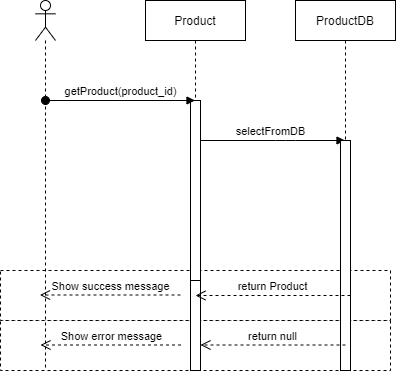

The diagram above was exported from draw.io. Its source (the exported page's mxGraphModel, read from the mxfile embedded in the PNG):
<mxGraphModel dx="1422" dy="762" grid="1" gridSize="10" guides="1" tooltips="1" connect="1" arrows="1" fold="1" page="1" pageScale="1" pageWidth="850" pageHeight="1100" math="0" shadow="0">
  <root>
    <mxCell id="0" />
    <mxCell id="1" parent="0" />
    <mxCell id="n0u6Mp89LAe6ceA8Gkn1-14" value="" style="shape=partialRectangle;html=1;top=1;align=left;dashed=1;" parent="1" vertex="1">
      <mxGeometry x="55" y="400" width="390" height="50" as="geometry" />
    </mxCell>
    <mxCell id="n0u6Mp89LAe6ceA8Gkn1-13" value="" style="shape=partialRectangle;html=1;top=1;align=left;dashed=1;" parent="1" vertex="1">
      <mxGeometry x="55" y="350" width="390" height="50" as="geometry" />
    </mxCell>
    <mxCell id="n0u6Mp89LAe6ceA8Gkn1-11" value="selectFromDB" style="html=1;verticalAlign=bottom;startArrow=oval;startFill=1;endArrow=block;startSize=8;" parent="1" edge="1">
      <mxGeometry width="60" relative="1" as="geometry">
        <mxPoint x="250" y="220" as="sourcePoint" />
        <mxPoint x="399.5" y="220" as="targetPoint" />
        <Array as="points">
          <mxPoint x="340" y="220" />
        </Array>
      </mxGeometry>
    </mxCell>
    <mxCell id="3nuBFxr9cyL0pnOWT2aG-5" value="Product" style="shape=umlLifeline;perimeter=lifelinePerimeter;container=1;collapsible=0;recursiveResize=0;rounded=0;shadow=0;strokeWidth=1;" parent="1" vertex="1">
      <mxGeometry x="200" y="80" width="100" height="370" as="geometry" />
    </mxCell>
    <mxCell id="n0u6Mp89LAe6ceA8Gkn1-12" value="" style="html=1;points=[];perimeter=orthogonalPerimeter;" parent="3nuBFxr9cyL0pnOWT2aG-5" vertex="1">
      <mxGeometry x="45" y="100" width="10" height="180" as="geometry" />
    </mxCell>
    <mxCell id="n0u6Mp89LAe6ceA8Gkn1-18" value="" style="html=1;points=[];perimeter=orthogonalPerimeter;" parent="3nuBFxr9cyL0pnOWT2aG-5" vertex="1">
      <mxGeometry x="45" y="280" width="10" height="90" as="geometry" />
    </mxCell>
    <mxCell id="n0u6Mp89LAe6ceA8Gkn1-8" value="" style="shape=umlLifeline;participant=umlActor;perimeter=lifelinePerimeter;whiteSpace=wrap;html=1;container=1;collapsible=0;recursiveResize=0;verticalAlign=top;spacingTop=36;outlineConnect=0;" parent="1" vertex="1">
      <mxGeometry x="90" y="80" width="20" height="370" as="geometry" />
    </mxCell>
    <mxCell id="n0u6Mp89LAe6ceA8Gkn1-9" value="getProduct(product_id)" style="html=1;verticalAlign=bottom;startArrow=oval;startFill=1;endArrow=block;startSize=8;" parent="n0u6Mp89LAe6ceA8Gkn1-8" target="3nuBFxr9cyL0pnOWT2aG-5" edge="1">
      <mxGeometry width="60" relative="1" as="geometry">
        <mxPoint x="10" y="100" as="sourcePoint" />
        <mxPoint x="60" y="100" as="targetPoint" />
      </mxGeometry>
    </mxCell>
    <mxCell id="n0u6Mp89LAe6ceA8Gkn1-10" value="ProductDB" style="shape=umlLifeline;perimeter=lifelinePerimeter;container=1;collapsible=0;recursiveResize=0;rounded=0;shadow=0;strokeWidth=1;" parent="1" vertex="1">
      <mxGeometry x="350" y="80" width="100" height="370" as="geometry" />
    </mxCell>
    <mxCell id="n0u6Mp89LAe6ceA8Gkn1-15" value="" style="html=1;points=[];perimeter=orthogonalPerimeter;" parent="n0u6Mp89LAe6ceA8Gkn1-10" vertex="1">
      <mxGeometry x="45" y="140" width="10" height="230" as="geometry" />
    </mxCell>
    <mxCell id="n0u6Mp89LAe6ceA8Gkn1-23" value="return Product" style="html=1;verticalAlign=bottom;endArrow=open;dashed=1;endSize=8;" parent="1" edge="1">
      <mxGeometry relative="1" as="geometry">
        <mxPoint x="405" y="375" as="sourcePoint" />
        <mxPoint x="250" y="375" as="targetPoint" />
      </mxGeometry>
    </mxCell>
    <mxCell id="n0u6Mp89LAe6ceA8Gkn1-25" value="return null" style="html=1;verticalAlign=bottom;endArrow=open;dashed=1;endSize=8;" parent="1" edge="1">
      <mxGeometry relative="1" as="geometry">
        <mxPoint x="400" y="424.5" as="sourcePoint" />
        <mxPoint x="255" y="424.5" as="targetPoint" />
      </mxGeometry>
    </mxCell>
    <mxCell id="n0u6Mp89LAe6ceA8Gkn1-26" value="Show success message" style="html=1;verticalAlign=bottom;endArrow=open;dashed=1;endSize=8;" parent="1" edge="1">
      <mxGeometry relative="1" as="geometry">
        <mxPoint x="235" y="374.5" as="sourcePoint" />
        <mxPoint x="94.5" y="374.5" as="targetPoint" />
      </mxGeometry>
    </mxCell>
    <mxCell id="n0u6Mp89LAe6ceA8Gkn1-27" value="Show error message" style="html=1;verticalAlign=bottom;endArrow=open;dashed=1;endSize=8;" parent="1" edge="1">
      <mxGeometry relative="1" as="geometry">
        <mxPoint x="235.5" y="424.5" as="sourcePoint" />
        <mxPoint x="95" y="424.5" as="targetPoint" />
      </mxGeometry>
    </mxCell>
  </root>
</mxGraphModel>